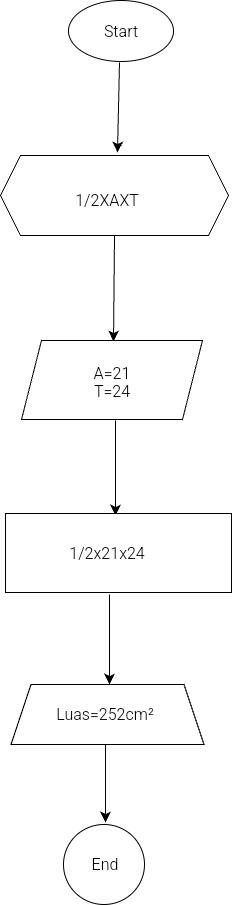

The diagram above was exported from draw.io. Its source (the exported page's mxGraphModel, read from the mxfile embedded in the PNG):
<mxGraphModel dx="241" dy="835" grid="0" gridSize="10" guides="1" tooltips="1" connect="1" arrows="1" fold="1" page="0" pageScale="1" pageWidth="827" pageHeight="1169" math="0" shadow="0">
  <root>
    <mxCell id="0" />
    <mxCell id="1" parent="0" />
    <mxCell id="8klDXxLZ7aEsIjciBzZa-1" value="" style="ellipse;whiteSpace=wrap;html=1;" parent="1" vertex="1">
      <mxGeometry x="156" y="-134" width="105" height="61" as="geometry" />
    </mxCell>
    <mxCell id="8klDXxLZ7aEsIjciBzZa-4" value="Start" style="text;strokeColor=none;align=center;fillColor=none;html=1;verticalAlign=middle;whiteSpace=wrap;rounded=0;fontSize=16;" parent="1" vertex="1">
      <mxGeometry x="178.5" y="-118.5" width="60" height="30" as="geometry" />
    </mxCell>
    <mxCell id="8klDXxLZ7aEsIjciBzZa-9" value="" style="edgeStyle=none;orthogonalLoop=1;jettySize=auto;html=1;rounded=0;fontSize=12;startSize=8;endSize=8;curved=1;" parent="1" edge="1">
      <mxGeometry width="140" relative="1" as="geometry">
        <mxPoint x="207" y="-72" as="sourcePoint" />
        <mxPoint x="205" y="18" as="targetPoint" />
        <Array as="points" />
      </mxGeometry>
    </mxCell>
    <mxCell id="8klDXxLZ7aEsIjciBzZa-10" value="" style="shape=hexagon;perimeter=hexagonPerimeter2;whiteSpace=wrap;html=1;fixedSize=1;" parent="1" vertex="1">
      <mxGeometry x="88" y="21" width="228" height="80" as="geometry" />
    </mxCell>
    <mxCell id="8klDXxLZ7aEsIjciBzZa-11" value="1/2XAXT" style="text;strokeColor=none;align=center;fillColor=none;html=1;verticalAlign=middle;whiteSpace=wrap;rounded=0;fontSize=16;" parent="1" vertex="1">
      <mxGeometry x="165" y="51" width="60" height="30" as="geometry" />
    </mxCell>
    <mxCell id="8klDXxLZ7aEsIjciBzZa-12" value="" style="edgeStyle=none;orthogonalLoop=1;jettySize=auto;html=1;rounded=0;fontSize=12;startSize=8;endSize=8;curved=1;exitX=0.5;exitY=1;exitDx=0;exitDy=0;" parent="1" source="8klDXxLZ7aEsIjciBzZa-10" edge="1">
      <mxGeometry width="140" relative="1" as="geometry">
        <mxPoint x="125" y="66" as="sourcePoint" />
        <mxPoint x="201" y="207" as="targetPoint" />
        <Array as="points" />
      </mxGeometry>
    </mxCell>
    <mxCell id="8klDXxLZ7aEsIjciBzZa-13" value="" style="shape=parallelogram;perimeter=parallelogramPerimeter;whiteSpace=wrap;html=1;fixedSize=1;" parent="1" vertex="1">
      <mxGeometry x="109" y="206" width="181" height="79" as="geometry" />
    </mxCell>
    <mxCell id="8klDXxLZ7aEsIjciBzZa-16" value="" style="edgeStyle=none;orthogonalLoop=1;jettySize=auto;html=1;rounded=0;fontSize=12;startSize=8;endSize=8;curved=1;" parent="1" edge="1">
      <mxGeometry width="140" relative="1" as="geometry">
        <mxPoint x="203" y="286" as="sourcePoint" />
        <mxPoint x="203" y="381" as="targetPoint" />
        <Array as="points" />
      </mxGeometry>
    </mxCell>
    <mxCell id="8klDXxLZ7aEsIjciBzZa-17" value="" style="whiteSpace=wrap;html=1;" parent="1" vertex="1">
      <mxGeometry x="93" y="379" width="226" height="79" as="geometry" />
    </mxCell>
    <mxCell id="8klDXxLZ7aEsIjciBzZa-19" value="" style="edgeStyle=none;orthogonalLoop=1;jettySize=auto;html=1;rounded=0;fontSize=12;startSize=8;endSize=8;curved=1;" parent="1" edge="1">
      <mxGeometry width="140" relative="1" as="geometry">
        <mxPoint x="197" y="460" as="sourcePoint" />
        <mxPoint x="197" y="550" as="targetPoint" />
        <Array as="points" />
      </mxGeometry>
    </mxCell>
    <mxCell id="8klDXxLZ7aEsIjciBzZa-21" value="" style="shape=trapezoid;perimeter=trapezoidPerimeter;whiteSpace=wrap;html=1;fixedSize=1;" parent="1" vertex="1">
      <mxGeometry x="98.5" y="550" width="193" height="60" as="geometry" />
    </mxCell>
    <mxCell id="8klDXxLZ7aEsIjciBzZa-23" value="" style="edgeStyle=none;orthogonalLoop=1;jettySize=auto;html=1;rounded=0;fontSize=12;startSize=8;endSize=8;curved=1;exitX=0.5;exitY=1;exitDx=0;exitDy=0;" parent="1" edge="1">
      <mxGeometry width="140" relative="1" as="geometry">
        <mxPoint x="193" y="610.0000000000002" as="sourcePoint" />
        <mxPoint x="193" y="688" as="targetPoint" />
        <Array as="points" />
      </mxGeometry>
    </mxCell>
    <mxCell id="8klDXxLZ7aEsIjciBzZa-24" value="" style="ellipse;whiteSpace=wrap;html=1;" parent="1" vertex="1">
      <mxGeometry x="151" y="690" width="81" height="80" as="geometry" />
    </mxCell>
    <mxCell id="8klDXxLZ7aEsIjciBzZa-25" value="End" style="text;strokeColor=none;align=center;fillColor=none;html=1;verticalAlign=middle;whiteSpace=wrap;rounded=0;fontSize=16;" parent="1" vertex="1">
      <mxGeometry x="163" y="716.5" width="60" height="27" as="geometry" />
    </mxCell>
    <mxCell id="8klDXxLZ7aEsIjciBzZa-15" value="T=24" style="text;strokeColor=none;align=center;fillColor=none;html=1;verticalAlign=middle;whiteSpace=wrap;rounded=0;fontSize=16;" parent="1" vertex="1">
      <mxGeometry x="169.5" y="224" width="60" height="65.5" as="geometry" />
    </mxCell>
    <mxCell id="bVpfEkQWkUnLzQw3Hytf-1" value="A=21" style="text;strokeColor=none;align=center;fillColor=none;html=1;verticalAlign=middle;whiteSpace=wrap;rounded=0;fontSize=16;" vertex="1" parent="1">
      <mxGeometry x="169.5" y="224" width="60" height="30" as="geometry" />
    </mxCell>
    <mxCell id="8klDXxLZ7aEsIjciBzZa-18" value="1/2x21x24" style="text;strokeColor=none;align=center;fillColor=none;html=1;verticalAlign=middle;whiteSpace=wrap;rounded=0;fontSize=16;" parent="1" vertex="1">
      <mxGeometry x="165" y="403.5" width="60" height="30" as="geometry" />
    </mxCell>
    <mxCell id="bVpfEkQWkUnLzQw3Hytf-2" value="Luas=252cm²" style="text;strokeColor=none;align=center;fillColor=none;html=1;verticalAlign=middle;whiteSpace=wrap;rounded=0;fontSize=16;" vertex="1" parent="1">
      <mxGeometry x="163" y="565" width="60" height="30" as="geometry" />
    </mxCell>
  </root>
</mxGraphModel>